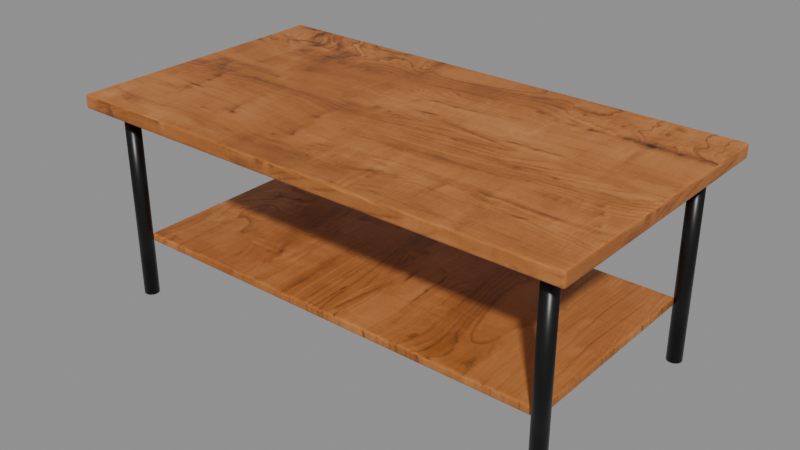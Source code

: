 # Source: source.blend  (saved by Blender 5.2.45; exported with 4.5.12 LTS)
import bpy
from mathutils import Matrix  # noqa: F401  (used for matrix-valued properties, if any)

bpy.ops.wm.read_factory_settings(use_empty=True)
scene = bpy.context.scene
scene.name = 'Scene'

# ---- images (referenced by path relative to the original .blend; pixels are not part of the script)
import os
ASSET_DIR = os.environ.get("B2B_ASSET_DIR", "")  # directory of the original .blend (textures are referenced by path, not embedded)
HERE = os.path.dirname(os.path.abspath(__file__))  # packed textures are extracted next to this script under _unpacked/

def load_image(name, relpath, width, height, colorspace="sRGB"):
    """Load a texture the original file referenced (path relative to the .blend, or extracted next to this script)."""
    p = next((c for c in (os.path.join(HERE, relpath), os.path.join(ASSET_DIR, relpath)) if relpath and os.path.exists(c)), "")
    if p:
        img = bpy.data.images.load(p, check_existing=True)
        img.name = name
    else:  # same state as the original file: an image datablock whose file is absent (Cycles renders it pink)
        img = bpy.data.images.new(name, width, height)
        img.source = "FILE"
        img.filepath = "//" + (relpath or name)
    img.colorspace_settings.name = colorspace
    return img
img_bb017_jpg = load_image('bb017.jpg', '_unpacked/bb017.653ccecf.jpg', 1024, 521, 'sRGB')
img_bb022_jpg = load_image('bb022.jpg', '_unpacked/bb022.044920ef.jpg', 521, 1024, 'sRGB')

# ---- materials (node trees are filled in below, after node groups)
mat_oak = bpy.data.materials.new('Oak')
mat_oak_shelf = bpy.data.materials.new('Oak shelf')
mat_black_metal = bpy.data.materials.new('Black metal')

# ---- material node trees
mat_oak.use_nodes = True; mat_oak.node_tree.nodes.clear()
_N = mat_oak.node_tree.nodes; _L = mat_oak.node_tree.links
n0 = _N.new('ShaderNodeBsdfPrincipled'); n0.name = 'Principled BSDF'; n0.location = (-200, 100)
n0.inputs[2].default_value = 0.55
n0.inputs[10].default_value = 0.005
n1 = _N.new('ShaderNodeOutputMaterial'); n1.name = 'Material Output'; n1.location = (200, 100)
n2 = _N.new('ShaderNodeTexImage'); n2.name = 'Image Texture'; n2.location = (0, 0)
n2.image = img_bb017_jpg
_L.new(n0.outputs[0], n1.inputs[0])
_L.new(n2.outputs[0], n0.inputs[0])
n1.is_active_output = True
mat_oak_shelf.use_nodes = True; mat_oak_shelf.node_tree.nodes.clear()
_N = mat_oak_shelf.node_tree.nodes; _L = mat_oak_shelf.node_tree.links
n0 = _N.new('ShaderNodeBsdfPrincipled'); n0.name = 'Principled BSDF'; n0.location = (-200, 100)
n0.inputs[2].default_value = 0.55
n0.inputs[10].default_value = 0.005
n1 = _N.new('ShaderNodeOutputMaterial'); n1.name = 'Material Output'; n1.location = (200, 100)
n2 = _N.new('ShaderNodeTexImage'); n2.name = 'Image Texture'; n2.location = (0, 0)
n2.image = img_bb022_jpg
_L.new(n0.outputs[0], n1.inputs[0])
_L.new(n2.outputs[0], n0.inputs[0])
n1.is_active_output = True
mat_black_metal.use_nodes = True; mat_black_metal.node_tree.nodes.clear()
_N = mat_black_metal.node_tree.nodes; _L = mat_black_metal.node_tree.links
n0 = _N.new('ShaderNodeBsdfPrincipled'); n0.name = 'Principled BSDF'; n0.location = (-200, 100)
n0.inputs[0].default_value = (0.03, 0.03, 0.03, 1.0)
n0.inputs[1].default_value = 0.85
n0.inputs[2].default_value = 0.35
n0.inputs[10].default_value = 0.005
n1 = _N.new('ShaderNodeOutputMaterial'); n1.name = 'Material Output'; n1.location = (200, 100)
_L.new(n0.outputs[0], n1.inputs[0])
n1.is_active_output = True

# ---- meshes
me_cube = bpy.data.meshes.new('Cube')
me_cube.from_pydata([(-0.55, -0.3, -0.015), (-0.55, -0.3, 0.015), (-0.55, 0.3, -0.015), (-0.55, 0.3, 0.015), (0.55, -0.3, -0.015), (0.55, -0.3, 0.015), (0.55, 0.3, -0.015), (0.55, 0.3, 0.015)], [], [(0, 1, 3, 2), (2, 3, 7, 6), (6, 7, 5, 4), (4, 5, 1, 0), (2, 6, 4, 0), (7, 3, 1, 5)])
_uv = me_cube.uv_layers.new(name='UVMap')
_uv.uv.foreach_set('vector', [0.25, 0.4875, 0.25, 0.5125, 0.75, 0.5125, 0.75, 0.4875, 0.04167, 0.4875, 0.04167, 0.5125, 0.9583, 0.5125, 0.9583, 0.4875, 0.75, 0.4875, 0.75, 0.5125, 0.25, 0.5125, 0.25, 0.4875, 0.9583, 0.4875, 0.9583, 0.5125, 0.04167, 0.5125, 0.04167, 0.4875, 0.04167, 0.75, 0.9583, 0.75, 0.9583, 0.25, 0.04167, 0.25, 0.9583, 0.75, 0.04167, 0.75, 0.04167, 0.25, 0.9583, 0.25])
me_cube.materials.append(mat_oak)
me_cube.update()
me_cube_001 = bpy.data.meshes.new('Cube.001')
me_cube_001.from_pydata([(-0.48, -0.23, -0.009), (-0.48, -0.23, 0.009), (-0.48, 0.23, -0.009), (-0.48, 0.23, 0.009), (0.48, -0.23, -0.009), (0.48, -0.23, 0.009), (0.48, 0.23, -0.009), (0.48, 0.23, 0.009)], [], [(0, 1, 3, 2), (2, 3, 7, 6), (6, 7, 5, 4), (4, 5, 1, 0), (2, 6, 4, 0), (7, 3, 1, 5)])
_uv = me_cube_001.uv_layers.new(name='UVMap')
_uv.uv.foreach_set('vector', [0.3083, 0.4925, 0.3083, 0.5075, 0.6917, 0.5075, 0.6917, 0.4925, 0.1, 0.4925, 0.1, 0.5075, 0.9, 0.5075, 0.9, 0.4925, 0.6917, 0.4925, 0.6917, 0.5075, 0.3083, 0.5075, 0.3083, 0.4925, 0.9, 0.4925, 0.9, 0.5075, 0.1, 0.5075, 0.1, 0.4925, 0.1, 0.6917, 0.9, 0.6917, 0.9, 0.3083, 0.1, 0.3083, 0.9, 0.6917, 0.1, 0.6917, 0.1, 0.3083, 0.9, 0.3083])
me_cube_001.materials.append(mat_oak_shelf)
me_cube_001.update()
me_cylinder = bpy.data.meshes.new('Cylinder')
me_cylinder.from_pydata([(0.0, 0.016, -0.21), (0.0, 0.016, 0.21), (0.004141, 0.01545, -0.21), (0.004141, 0.01545, 0.21), (0.008, 0.01386, -0.21), (0.008, 0.01386, 0.21), (0.01131, 0.01131, -0.21), (0.01131, 0.01131, 0.21), (0.01386, 0.008, -0.21), (0.01386, 0.008, 0.21), (0.01545, 0.004141, -0.21), (0.01545, 0.004141, 0.21), (0.016, 0.0, -0.21), (0.016, 0.0, 0.21), (0.01545, -0.004141, -0.21), (0.01545, -0.004141, 0.21), (0.01386, -0.008, -0.21), (0.01386, -0.008, 0.21), (0.01131, -0.01131, -0.21), (0.01131, -0.01131, 0.21), (0.008, -0.01386, -0.21), (0.008, -0.01386, 0.21), (0.004141, -0.01545, -0.21), (0.004141, -0.01545, 0.21), (0.0, -0.016, -0.21), (0.0, -0.016, 0.21), (-0.004141, -0.01545, -0.21), (-0.004141, -0.01545, 0.21), (-0.008, -0.01386, -0.21), (-0.008, -0.01386, 0.21), (-0.01131, -0.01131, -0.21), (-0.01131, -0.01131, 0.21), (-0.01386, -0.008, -0.21), (-0.01386, -0.008, 0.21), (-0.01545, -0.004141, -0.21), (-0.01545, -0.004141, 0.21), (-0.016, 0.0, -0.21), (-0.016, 0.0, 0.21), (-0.01545, 0.004141, -0.21), (-0.01545, 0.004141, 0.21), (-0.01386, 0.008, -0.21), (-0.01386, 0.008, 0.21), (-0.01131, 0.01131, -0.21), (-0.01131, 0.01131, 0.21), (-0.008, 0.01386, -0.21), (-0.008, 0.01386, 0.21), (-0.004141, 0.01545, -0.21), (-0.004141, 0.01545, 0.21)], [], [(0, 1, 3, 2), (2, 3, 5, 4), (4, 5, 7, 6), (6, 7, 9, 8), (8, 9, 11, 10), (10, 11, 13, 12), (12, 13, 15, 14), (14, 15, 17, 16), (16, 17, 19, 18), (18, 19, 21, 20), (20, 21, 23, 22), (22, 23, 25, 24), (24, 25, 27, 26), (26, 27, 29, 28), (28, 29, 31, 30), (30, 31, 33, 32), (32, 33, 35, 34), (34, 35, 37, 36), (36, 37, 39, 38), (38, 39, 41, 40), (40, 41, 43, 42), (42, 43, 45, 44), (3, 1, 47, 45, 43, 41, 39, 37, 35, 33, 31, 29, 27, 25, 23, 21, 19, 17, 15, 13, 11, 9, 7, 5), (44, 45, 47, 46), (46, 47, 1, 0), (0, 2, 4, 6, 8, 10, 12, 14, 16, 18, 20, 22, 24, 26, 28, 30, 32, 34, 36, 38, 40, 42, 44, 46)])
me_cylinder.polygons.foreach_set('use_smooth', [True] * 26)
_uv = me_cylinder.uv_layers.new(name='UVMap')
_uv.uv.foreach_set('vector', [1.0, 0.5, 1.0, 1.0, 0.9583, 1.0, 0.9583, 0.5, 0.9583, 0.5, 0.9583, 1.0, 0.9167, 1.0, 0.9167, 0.5, 0.9167, 0.5, 0.9167, 1.0, 0.875, 1.0, 0.875, 0.5, 0.875, 0.5, 0.875, 1.0, 0.8333, 1.0, 0.8333, 0.5, 0.8333, 0.5, 0.8333, 1.0, 0.7917, 1.0, 0.7917, 0.5, 0.7917, 0.5, 0.7917, 1.0, 0.75, 1.0, 0.75, 0.5, 0.75, 0.5, 0.75, 1.0, 0.7083, 1.0, 0.7083, 0.5, 0.7083, 0.5, 0.7083, 1.0, 0.6667, 1.0, 0.6667, 0.5, 0.6667, 0.5, 0.6667, 1.0, 0.625, 1.0, 0.625, 0.5, 0.625, 0.5, 0.625, 1.0, 0.5833, 1.0, 0.5833, 0.5, 0.5833, 0.5, 0.5833, 1.0, 0.5417, 1.0, 0.5417, 0.5, 0.5417, 0.5, 0.5417, 1.0, 0.5, 1.0, 0.5, 0.5, 0.5, 0.5, 0.5, 1.0, 0.4583, 1.0, 0.4583, 0.5, 0.4583, 0.5, 0.4583, 1.0, 0.4167, 1.0, 0.4167, 0.5, 0.4167, 0.5, 0.4167, 1.0, 0.375, 1.0, 0.375, 0.5, 0.375, 0.5, 0.375, 1.0, 0.3333, 1.0, 0.3333, 0.5, 0.3333, 0.5, 0.3333, 1.0, 0.2917, 1.0, 0.2917, 0.5, 0.2917, 0.5, 0.2917, 1.0, 0.25, 1.0, 0.25, 0.5, 0.25, 0.5, 0.25, 1.0, 0.2083, 1.0, 0.2083, 0.5, 0.2083, 0.5, 0.2083, 1.0, 0.1667, 1.0, 0.1667, 0.5, 0.1667, 0.5, 0.1667, 1.0, 0.125, 1.0, 0.125, 0.5, 0.125, 0.5, 0.125, 1.0, 0.08333, 1.0, 0.08333, 0.5, 0.3121, 0.4818, 0.25, 0.49, 0.1879, 0.4818, 0.13, 0.4578, 0.08029, 0.4197, 0.04215, 0.37, 0.01818, 0.3121, 0.01, 0.25, 0.01818, 0.1879, 0.04215, 0.13, 0.08029, 0.08029, 0.13, 0.04215, 0.1879, 0.01818, 0.25, 0.01, 0.3121, 0.01818, 0.37, 0.04215, 0.4197, 0.08029, 0.4578, 0.13, 0.4818, 0.1879, 0.49, 0.25, 0.4818, 0.3121, 0.4578, 0.37, 0.4197, 0.4197, 0.37, 0.4578, 0.08333, 0.5, 0.08333, 1.0, 0.04167, 1.0, 0.04167, 0.5, 0.04167, 0.5, 0.04167, 1.0, -1.863e-07, 1.0, -1.863e-07, 0.5, 0.75, 0.49, 0.8121, 0.4818, 0.87, 0.4578, 0.9197, 0.4197, 0.9578, 0.37, 0.9818, 0.3121, 0.99, 0.25, 0.9818, 0.1879, 0.9578, 0.13, 0.9197, 0.08029, 0.87, 0.04215, 0.8121, 0.01818, 0.75, 0.01, 0.6879, 0.01818, 0.63, 0.04215, 0.5803, 0.08029, 0.5422, 0.13, 0.5182, 0.1879, 0.51, 0.25, 0.5182, 0.3121, 0.5422, 0.37, 0.5803, 0.4197, 0.63, 0.4578, 0.6879, 0.4818])
me_cylinder.materials.append(mat_black_metal)
me_cylinder.update()
me_cylinder_001 = bpy.data.meshes.new('Cylinder.001')
me_cylinder_001.from_pydata([(0.0, 0.016, -0.21), (0.0, 0.016, 0.21), (0.004141, 0.01545, -0.21), (0.004141, 0.01545, 0.21), (0.008, 0.01386, -0.21), (0.008, 0.01386, 0.21), (0.01131, 0.01131, -0.21), (0.01131, 0.01131, 0.21), (0.01386, 0.008, -0.21), (0.01386, 0.008, 0.21), (0.01545, 0.004141, -0.21), (0.01545, 0.004141, 0.21), (0.016, 0.0, -0.21), (0.016, 0.0, 0.21), (0.01545, -0.004141, -0.21), (0.01545, -0.004141, 0.21), (0.01386, -0.008, -0.21), (0.01386, -0.008, 0.21), (0.01131, -0.01131, -0.21), (0.01131, -0.01131, 0.21), (0.008, -0.01386, -0.21), (0.008, -0.01386, 0.21), (0.004141, -0.01545, -0.21), (0.004141, -0.01545, 0.21), (0.0, -0.016, -0.21), (0.0, -0.016, 0.21), (-0.004141, -0.01545, -0.21), (-0.004141, -0.01545, 0.21), (-0.008, -0.01386, -0.21), (-0.008, -0.01386, 0.21), (-0.01131, -0.01131, -0.21), (-0.01131, -0.01131, 0.21), (-0.01386, -0.008, -0.21), (-0.01386, -0.008, 0.21), (-0.01545, -0.004141, -0.21), (-0.01545, -0.004141, 0.21), (-0.016, 0.0, -0.21), (-0.016, 0.0, 0.21), (-0.01545, 0.004141, -0.21), (-0.01545, 0.004141, 0.21), (-0.01386, 0.008, -0.21), (-0.01386, 0.008, 0.21), (-0.01131, 0.01131, -0.21), (-0.01131, 0.01131, 0.21), (-0.008, 0.01386, -0.21), (-0.008, 0.01386, 0.21), (-0.004141, 0.01545, -0.21), (-0.004141, 0.01545, 0.21)], [], [(0, 1, 3, 2), (2, 3, 5, 4), (4, 5, 7, 6), (6, 7, 9, 8), (8, 9, 11, 10), (10, 11, 13, 12), (12, 13, 15, 14), (14, 15, 17, 16), (16, 17, 19, 18), (18, 19, 21, 20), (20, 21, 23, 22), (22, 23, 25, 24), (24, 25, 27, 26), (26, 27, 29, 28), (28, 29, 31, 30), (30, 31, 33, 32), (32, 33, 35, 34), (34, 35, 37, 36), (36, 37, 39, 38), (38, 39, 41, 40), (40, 41, 43, 42), (42, 43, 45, 44), (3, 1, 47, 45, 43, 41, 39, 37, 35, 33, 31, 29, 27, 25, 23, 21, 19, 17, 15, 13, 11, 9, 7, 5), (44, 45, 47, 46), (46, 47, 1, 0), (0, 2, 4, 6, 8, 10, 12, 14, 16, 18, 20, 22, 24, 26, 28, 30, 32, 34, 36, 38, 40, 42, 44, 46)])
me_cylinder_001.polygons.foreach_set('use_smooth', [True] * 26)
_uv = me_cylinder_001.uv_layers.new(name='UVMap')
_uv.uv.foreach_set('vector', [1.0, 0.5, 1.0, 1.0, 0.9583, 1.0, 0.9583, 0.5, 0.9583, 0.5, 0.9583, 1.0, 0.9167, 1.0, 0.9167, 0.5, 0.9167, 0.5, 0.9167, 1.0, 0.875, 1.0, 0.875, 0.5, 0.875, 0.5, 0.875, 1.0, 0.8333, 1.0, 0.8333, 0.5, 0.8333, 0.5, 0.8333, 1.0, 0.7917, 1.0, 0.7917, 0.5, 0.7917, 0.5, 0.7917, 1.0, 0.75, 1.0, 0.75, 0.5, 0.75, 0.5, 0.75, 1.0, 0.7083, 1.0, 0.7083, 0.5, 0.7083, 0.5, 0.7083, 1.0, 0.6667, 1.0, 0.6667, 0.5, 0.6667, 0.5, 0.6667, 1.0, 0.625, 1.0, 0.625, 0.5, 0.625, 0.5, 0.625, 1.0, 0.5833, 1.0, 0.5833, 0.5, 0.5833, 0.5, 0.5833, 1.0, 0.5417, 1.0, 0.5417, 0.5, 0.5417, 0.5, 0.5417, 1.0, 0.5, 1.0, 0.5, 0.5, 0.5, 0.5, 0.5, 1.0, 0.4583, 1.0, 0.4583, 0.5, 0.4583, 0.5, 0.4583, 1.0, 0.4167, 1.0, 0.4167, 0.5, 0.4167, 0.5, 0.4167, 1.0, 0.375, 1.0, 0.375, 0.5, 0.375, 0.5, 0.375, 1.0, 0.3333, 1.0, 0.3333, 0.5, 0.3333, 0.5, 0.3333, 1.0, 0.2917, 1.0, 0.2917, 0.5, 0.2917, 0.5, 0.2917, 1.0, 0.25, 1.0, 0.25, 0.5, 0.25, 0.5, 0.25, 1.0, 0.2083, 1.0, 0.2083, 0.5, 0.2083, 0.5, 0.2083, 1.0, 0.1667, 1.0, 0.1667, 0.5, 0.1667, 0.5, 0.1667, 1.0, 0.125, 1.0, 0.125, 0.5, 0.125, 0.5, 0.125, 1.0, 0.08333, 1.0, 0.08333, 0.5, 0.3121, 0.4818, 0.25, 0.49, 0.1879, 0.4818, 0.13, 0.4578, 0.08029, 0.4197, 0.04215, 0.37, 0.01818, 0.3121, 0.01, 0.25, 0.01818, 0.1879, 0.04215, 0.13, 0.08029, 0.08029, 0.13, 0.04215, 0.1879, 0.01818, 0.25, 0.01, 0.3121, 0.01818, 0.37, 0.04215, 0.4197, 0.08029, 0.4578, 0.13, 0.4818, 0.1879, 0.49, 0.25, 0.4818, 0.3121, 0.4578, 0.37, 0.4197, 0.4197, 0.37, 0.4578, 0.08333, 0.5, 0.08333, 1.0, 0.04167, 1.0, 0.04167, 0.5, 0.04167, 0.5, 0.04167, 1.0, -1.863e-07, 1.0, -1.863e-07, 0.5, 0.75, 0.49, 0.8121, 0.4818, 0.87, 0.4578, 0.9197, 0.4197, 0.9578, 0.37, 0.9818, 0.3121, 0.99, 0.25, 0.9818, 0.1879, 0.9578, 0.13, 0.9197, 0.08029, 0.87, 0.04215, 0.8121, 0.01818, 0.75, 0.01, 0.6879, 0.01818, 0.63, 0.04215, 0.5803, 0.08029, 0.5422, 0.13, 0.5182, 0.1879, 0.51, 0.25, 0.5182, 0.3121, 0.5422, 0.37, 0.5803, 0.4197, 0.63, 0.4578, 0.6879, 0.4818])
me_cylinder_001.materials.append(mat_black_metal)
me_cylinder_001.update()
me_cylinder_002 = bpy.data.meshes.new('Cylinder.002')
me_cylinder_002.from_pydata([(0.0, 0.016, -0.21), (0.0, 0.016, 0.21), (0.004141, 0.01545, -0.21), (0.004141, 0.01545, 0.21), (0.008, 0.01386, -0.21), (0.008, 0.01386, 0.21), (0.01131, 0.01131, -0.21), (0.01131, 0.01131, 0.21), (0.01386, 0.008, -0.21), (0.01386, 0.008, 0.21), (0.01545, 0.004141, -0.21), (0.01545, 0.004141, 0.21), (0.016, 0.0, -0.21), (0.016, 0.0, 0.21), (0.01545, -0.004141, -0.21), (0.01545, -0.004141, 0.21), (0.01386, -0.008, -0.21), (0.01386, -0.008, 0.21), (0.01131, -0.01131, -0.21), (0.01131, -0.01131, 0.21), (0.008, -0.01386, -0.21), (0.008, -0.01386, 0.21), (0.004141, -0.01545, -0.21), (0.004141, -0.01545, 0.21), (0.0, -0.016, -0.21), (0.0, -0.016, 0.21), (-0.004141, -0.01545, -0.21), (-0.004141, -0.01545, 0.21), (-0.008, -0.01386, -0.21), (-0.008, -0.01386, 0.21), (-0.01131, -0.01131, -0.21), (-0.01131, -0.01131, 0.21), (-0.01386, -0.008, -0.21), (-0.01386, -0.008, 0.21), (-0.01545, -0.004141, -0.21), (-0.01545, -0.004141, 0.21), (-0.016, 0.0, -0.21), (-0.016, 0.0, 0.21), (-0.01545, 0.004141, -0.21), (-0.01545, 0.004141, 0.21), (-0.01386, 0.008, -0.21), (-0.01386, 0.008, 0.21), (-0.01131, 0.01131, -0.21), (-0.01131, 0.01131, 0.21), (-0.008, 0.01386, -0.21), (-0.008, 0.01386, 0.21), (-0.004141, 0.01545, -0.21), (-0.004141, 0.01545, 0.21)], [], [(0, 1, 3, 2), (2, 3, 5, 4), (4, 5, 7, 6), (6, 7, 9, 8), (8, 9, 11, 10), (10, 11, 13, 12), (12, 13, 15, 14), (14, 15, 17, 16), (16, 17, 19, 18), (18, 19, 21, 20), (20, 21, 23, 22), (22, 23, 25, 24), (24, 25, 27, 26), (26, 27, 29, 28), (28, 29, 31, 30), (30, 31, 33, 32), (32, 33, 35, 34), (34, 35, 37, 36), (36, 37, 39, 38), (38, 39, 41, 40), (40, 41, 43, 42), (42, 43, 45, 44), (3, 1, 47, 45, 43, 41, 39, 37, 35, 33, 31, 29, 27, 25, 23, 21, 19, 17, 15, 13, 11, 9, 7, 5), (44, 45, 47, 46), (46, 47, 1, 0), (0, 2, 4, 6, 8, 10, 12, 14, 16, 18, 20, 22, 24, 26, 28, 30, 32, 34, 36, 38, 40, 42, 44, 46)])
me_cylinder_002.polygons.foreach_set('use_smooth', [True] * 26)
_uv = me_cylinder_002.uv_layers.new(name='UVMap')
_uv.uv.foreach_set('vector', [1.0, 0.5, 1.0, 1.0, 0.9583, 1.0, 0.9583, 0.5, 0.9583, 0.5, 0.9583, 1.0, 0.9167, 1.0, 0.9167, 0.5, 0.9167, 0.5, 0.9167, 1.0, 0.875, 1.0, 0.875, 0.5, 0.875, 0.5, 0.875, 1.0, 0.8333, 1.0, 0.8333, 0.5, 0.8333, 0.5, 0.8333, 1.0, 0.7917, 1.0, 0.7917, 0.5, 0.7917, 0.5, 0.7917, 1.0, 0.75, 1.0, 0.75, 0.5, 0.75, 0.5, 0.75, 1.0, 0.7083, 1.0, 0.7083, 0.5, 0.7083, 0.5, 0.7083, 1.0, 0.6667, 1.0, 0.6667, 0.5, 0.6667, 0.5, 0.6667, 1.0, 0.625, 1.0, 0.625, 0.5, 0.625, 0.5, 0.625, 1.0, 0.5833, 1.0, 0.5833, 0.5, 0.5833, 0.5, 0.5833, 1.0, 0.5417, 1.0, 0.5417, 0.5, 0.5417, 0.5, 0.5417, 1.0, 0.5, 1.0, 0.5, 0.5, 0.5, 0.5, 0.5, 1.0, 0.4583, 1.0, 0.4583, 0.5, 0.4583, 0.5, 0.4583, 1.0, 0.4167, 1.0, 0.4167, 0.5, 0.4167, 0.5, 0.4167, 1.0, 0.375, 1.0, 0.375, 0.5, 0.375, 0.5, 0.375, 1.0, 0.3333, 1.0, 0.3333, 0.5, 0.3333, 0.5, 0.3333, 1.0, 0.2917, 1.0, 0.2917, 0.5, 0.2917, 0.5, 0.2917, 1.0, 0.25, 1.0, 0.25, 0.5, 0.25, 0.5, 0.25, 1.0, 0.2083, 1.0, 0.2083, 0.5, 0.2083, 0.5, 0.2083, 1.0, 0.1667, 1.0, 0.1667, 0.5, 0.1667, 0.5, 0.1667, 1.0, 0.125, 1.0, 0.125, 0.5, 0.125, 0.5, 0.125, 1.0, 0.08333, 1.0, 0.08333, 0.5, 0.3121, 0.4818, 0.25, 0.49, 0.1879, 0.4818, 0.13, 0.4578, 0.08029, 0.4197, 0.04215, 0.37, 0.01818, 0.3121, 0.01, 0.25, 0.01818, 0.1879, 0.04215, 0.13, 0.08029, 0.08029, 0.13, 0.04215, 0.1879, 0.01818, 0.25, 0.01, 0.3121, 0.01818, 0.37, 0.04215, 0.4197, 0.08029, 0.4578, 0.13, 0.4818, 0.1879, 0.49, 0.25, 0.4818, 0.3121, 0.4578, 0.37, 0.4197, 0.4197, 0.37, 0.4578, 0.08333, 0.5, 0.08333, 1.0, 0.04167, 1.0, 0.04167, 0.5, 0.04167, 0.5, 0.04167, 1.0, -1.863e-07, 1.0, -1.863e-07, 0.5, 0.75, 0.49, 0.8121, 0.4818, 0.87, 0.4578, 0.9197, 0.4197, 0.9578, 0.37, 0.9818, 0.3121, 0.99, 0.25, 0.9818, 0.1879, 0.9578, 0.13, 0.9197, 0.08029, 0.87, 0.04215, 0.8121, 0.01818, 0.75, 0.01, 0.6879, 0.01818, 0.63, 0.04215, 0.5803, 0.08029, 0.5422, 0.13, 0.5182, 0.1879, 0.51, 0.25, 0.5182, 0.3121, 0.5422, 0.37, 0.5803, 0.4197, 0.63, 0.4578, 0.6879, 0.4818])
me_cylinder_002.materials.append(mat_black_metal)
me_cylinder_002.update()
me_cylinder_003 = bpy.data.meshes.new('Cylinder.003')
me_cylinder_003.from_pydata([(0.0, 0.016, -0.21), (0.0, 0.016, 0.21), (0.004141, 0.01545, -0.21), (0.004141, 0.01545, 0.21), (0.008, 0.01386, -0.21), (0.008, 0.01386, 0.21), (0.01131, 0.01131, -0.21), (0.01131, 0.01131, 0.21), (0.01386, 0.008, -0.21), (0.01386, 0.008, 0.21), (0.01545, 0.004141, -0.21), (0.01545, 0.004141, 0.21), (0.016, 0.0, -0.21), (0.016, 0.0, 0.21), (0.01545, -0.004141, -0.21), (0.01545, -0.004141, 0.21), (0.01386, -0.008, -0.21), (0.01386, -0.008, 0.21), (0.01131, -0.01131, -0.21), (0.01131, -0.01131, 0.21), (0.008, -0.01386, -0.21), (0.008, -0.01386, 0.21), (0.004141, -0.01545, -0.21), (0.004141, -0.01545, 0.21), (0.0, -0.016, -0.21), (0.0, -0.016, 0.21), (-0.004141, -0.01545, -0.21), (-0.004141, -0.01545, 0.21), (-0.008, -0.01386, -0.21), (-0.008, -0.01386, 0.21), (-0.01131, -0.01131, -0.21), (-0.01131, -0.01131, 0.21), (-0.01386, -0.008, -0.21), (-0.01386, -0.008, 0.21), (-0.01545, -0.004141, -0.21), (-0.01545, -0.004141, 0.21), (-0.016, 0.0, -0.21), (-0.016, 0.0, 0.21), (-0.01545, 0.004141, -0.21), (-0.01545, 0.004141, 0.21), (-0.01386, 0.008, -0.21), (-0.01386, 0.008, 0.21), (-0.01131, 0.01131, -0.21), (-0.01131, 0.01131, 0.21), (-0.008, 0.01386, -0.21), (-0.008, 0.01386, 0.21), (-0.004141, 0.01545, -0.21), (-0.004141, 0.01545, 0.21)], [], [(0, 1, 3, 2), (2, 3, 5, 4), (4, 5, 7, 6), (6, 7, 9, 8), (8, 9, 11, 10), (10, 11, 13, 12), (12, 13, 15, 14), (14, 15, 17, 16), (16, 17, 19, 18), (18, 19, 21, 20), (20, 21, 23, 22), (22, 23, 25, 24), (24, 25, 27, 26), (26, 27, 29, 28), (28, 29, 31, 30), (30, 31, 33, 32), (32, 33, 35, 34), (34, 35, 37, 36), (36, 37, 39, 38), (38, 39, 41, 40), (40, 41, 43, 42), (42, 43, 45, 44), (3, 1, 47, 45, 43, 41, 39, 37, 35, 33, 31, 29, 27, 25, 23, 21, 19, 17, 15, 13, 11, 9, 7, 5), (44, 45, 47, 46), (46, 47, 1, 0), (0, 2, 4, 6, 8, 10, 12, 14, 16, 18, 20, 22, 24, 26, 28, 30, 32, 34, 36, 38, 40, 42, 44, 46)])
me_cylinder_003.polygons.foreach_set('use_smooth', [True] * 26)
_uv = me_cylinder_003.uv_layers.new(name='UVMap')
_uv.uv.foreach_set('vector', [1.0, 0.5, 1.0, 1.0, 0.9583, 1.0, 0.9583, 0.5, 0.9583, 0.5, 0.9583, 1.0, 0.9167, 1.0, 0.9167, 0.5, 0.9167, 0.5, 0.9167, 1.0, 0.875, 1.0, 0.875, 0.5, 0.875, 0.5, 0.875, 1.0, 0.8333, 1.0, 0.8333, 0.5, 0.8333, 0.5, 0.8333, 1.0, 0.7917, 1.0, 0.7917, 0.5, 0.7917, 0.5, 0.7917, 1.0, 0.75, 1.0, 0.75, 0.5, 0.75, 0.5, 0.75, 1.0, 0.7083, 1.0, 0.7083, 0.5, 0.7083, 0.5, 0.7083, 1.0, 0.6667, 1.0, 0.6667, 0.5, 0.6667, 0.5, 0.6667, 1.0, 0.625, 1.0, 0.625, 0.5, 0.625, 0.5, 0.625, 1.0, 0.5833, 1.0, 0.5833, 0.5, 0.5833, 0.5, 0.5833, 1.0, 0.5417, 1.0, 0.5417, 0.5, 0.5417, 0.5, 0.5417, 1.0, 0.5, 1.0, 0.5, 0.5, 0.5, 0.5, 0.5, 1.0, 0.4583, 1.0, 0.4583, 0.5, 0.4583, 0.5, 0.4583, 1.0, 0.4167, 1.0, 0.4167, 0.5, 0.4167, 0.5, 0.4167, 1.0, 0.375, 1.0, 0.375, 0.5, 0.375, 0.5, 0.375, 1.0, 0.3333, 1.0, 0.3333, 0.5, 0.3333, 0.5, 0.3333, 1.0, 0.2917, 1.0, 0.2917, 0.5, 0.2917, 0.5, 0.2917, 1.0, 0.25, 1.0, 0.25, 0.5, 0.25, 0.5, 0.25, 1.0, 0.2083, 1.0, 0.2083, 0.5, 0.2083, 0.5, 0.2083, 1.0, 0.1667, 1.0, 0.1667, 0.5, 0.1667, 0.5, 0.1667, 1.0, 0.125, 1.0, 0.125, 0.5, 0.125, 0.5, 0.125, 1.0, 0.08333, 1.0, 0.08333, 0.5, 0.3121, 0.4818, 0.25, 0.49, 0.1879, 0.4818, 0.13, 0.4578, 0.08029, 0.4197, 0.04215, 0.37, 0.01818, 0.3121, 0.01, 0.25, 0.01818, 0.1879, 0.04215, 0.13, 0.08029, 0.08029, 0.13, 0.04215, 0.1879, 0.01818, 0.25, 0.01, 0.3121, 0.01818, 0.37, 0.04215, 0.4197, 0.08029, 0.4578, 0.13, 0.4818, 0.1879, 0.49, 0.25, 0.4818, 0.3121, 0.4578, 0.37, 0.4197, 0.4197, 0.37, 0.4578, 0.08333, 0.5, 0.08333, 1.0, 0.04167, 1.0, 0.04167, 0.5, 0.04167, 0.5, 0.04167, 1.0, -1.863e-07, 1.0, -1.863e-07, 0.5, 0.75, 0.49, 0.8121, 0.4818, 0.87, 0.4578, 0.9197, 0.4197, 0.9578, 0.37, 0.9818, 0.3121, 0.99, 0.25, 0.9818, 0.1879, 0.9578, 0.13, 0.9197, 0.08029, 0.87, 0.04215, 0.8121, 0.01818, 0.75, 0.01, 0.6879, 0.01818, 0.63, 0.04215, 0.5803, 0.08029, 0.5422, 0.13, 0.5182, 0.1879, 0.51, 0.25, 0.5182, 0.3121, 0.5422, 0.37, 0.5803, 0.4197, 0.63, 0.4578, 0.6879, 0.4818])
me_cylinder_003.materials.append(mat_black_metal)
me_cylinder_003.update()

# ---- objects
ob_tabletop = bpy.data.objects.new('Tabletop', me_cube)
ob_shelf = bpy.data.objects.new('Shelf', me_cube_001)
ob_leg_1 = bpy.data.objects.new('Leg 1', me_cylinder)
ob_leg_2 = bpy.data.objects.new('Leg 2', me_cylinder_001)
ob_leg_3 = bpy.data.objects.new('Leg 3', me_cylinder_002)
ob_leg_4 = bpy.data.objects.new('Leg 4', me_cylinder_003)

# ---- transforms, parenting, visibility, modifiers, constraints
ob_tabletop.location = (0.0, 0.0, 0.435)
_m = ob_tabletop.modifiers.new('Bevel', 'BEVEL')
_m.width = 0.004
_m.width_pct = 0.004
_m.segments = 2
ob_shelf.location = (0.0, 0.0, 0.131)
_m = ob_shelf.modifiers.new('Bevel', 'BEVEL')
_m.width = 0.004
_m.width_pct = 0.004
_m.segments = 2
ob_leg_1.location = (-0.49, -0.24, 0.21)
ob_leg_2.location = (0.49, -0.24, 0.21)
ob_leg_3.location = (-0.49, 0.24, 0.21)
ob_leg_4.location = (0.49, 0.24, 0.21)

# ---- collection membership
scene.collection.objects.link(ob_tabletop)
scene.collection.objects.link(ob_shelf)
scene.collection.objects.link(ob_leg_1)
scene.collection.objects.link(ob_leg_2)
scene.collection.objects.link(ob_leg_3)
scene.collection.objects.link(ob_leg_4)

# ---- scene / render settings (as saved in the file)
scene.frame_start = 1; scene.frame_end = 250; scene.frame_set(1)
scene.render.engine = 'BLENDER_EEVEE_NEXT'
scene.render.bake_bias = 0.0
scene.render.bake_samples = 0
scene.render.compositor_device = 'GPU'
scene.eevee.use_volume_custom_range = False
scene.eevee.fast_gi_thickness_near = 0.1
scene.eevee.fast_gi_thickness_far = 0.0
scene.eevee.ray_tracing_options.screen_trace_thickness = 0.1
bpy.context.view_layer.update()

# ---- added for rendering (the .blend has no active camera and no usable light): camera, sun + grey world if the file has none
cam_auto = bpy.data.cameras.new('AutoCamera')
cam_auto.lens = 50.0
cam_auto.sensor_width = 36.0
cam_auto.clip_end = 1000.0
ob_auto_camera = bpy.data.objects.new('AutoCamera', cam_auto)
scene.collection.objects.link(ob_auto_camera)
ob_auto_camera.location = (1.2318, -1.47816, 1.21044)
ob_auto_camera.rotation_euler = (1.09748, -7.21219e-08, 0.694738)
scene.camera = ob_auto_camera
light_auto_sun = bpy.data.lights.new('AutoSun', 'SUN')
light_auto_sun.energy = 3.0
light_auto_sun.angle = 0.0523599
ob_auto_sun = bpy.data.objects.new('AutoSun', light_auto_sun)
scene.collection.objects.link(ob_auto_sun)
ob_auto_sun.rotation_euler = (0.872665, 0.174533, 0.523599)
if scene.world is None:
    world_auto = bpy.data.worlds.new('AutoWorld')
    world_auto.color = (0.3, 0.3, 0.3)
    scene.world = world_auto
bpy.context.view_layer.update()
